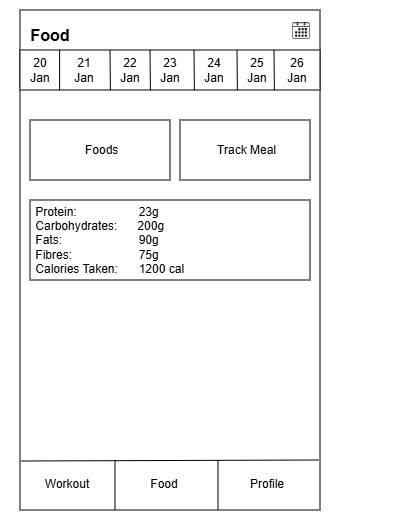

The diagram above was exported from draw.io. Its source (the exported page's mxGraphModel, read from the mxfile embedded in the PNG):
<mxGraphModel dx="695" dy="481" grid="1" gridSize="10" guides="1" tooltips="1" connect="1" arrows="1" fold="1" page="1" pageScale="1" pageWidth="850" pageHeight="1100" math="0" shadow="0">
  <root>
    <mxCell id="0" />
    <mxCell id="1" parent="0" />
    <mxCell id="bJizSVKogQP9oFE2Gh2h-1" parent="1" style="rounded=0;whiteSpace=wrap;html=1;" value="" vertex="1">
      <mxGeometry height="500" width="300" x="50" y="30" as="geometry" />
    </mxCell>
    <mxCell id="bJizSVKogQP9oFE2Gh2h-2" edge="1" parent="1" style="endArrow=none;html=1;rounded=0;entryX=0.994;entryY=0.903;entryDx=0;entryDy=0;entryPerimeter=0;" value="">
      <mxGeometry height="50" relative="1" width="50" as="geometry">
        <mxPoint x="51" y="481" as="sourcePoint" />
        <mxPoint x="349" y="480" as="targetPoint" />
      </mxGeometry>
    </mxCell>
    <mxCell id="bJizSVKogQP9oFE2Gh2h-3" edge="1" parent="1" style="endArrow=none;html=1;rounded=0;" value="">
      <mxGeometry height="50" relative="1" width="50" as="geometry">
        <mxPoint x="145" y="530" as="sourcePoint" />
        <mxPoint x="145" y="480" as="targetPoint" />
      </mxGeometry>
    </mxCell>
    <mxCell id="bJizSVKogQP9oFE2Gh2h-4" edge="1" parent="1" style="endArrow=none;html=1;rounded=0;" value="">
      <mxGeometry height="50" relative="1" width="50" as="geometry">
        <mxPoint x="248" y="530" as="sourcePoint" />
        <mxPoint x="248" y="480" as="targetPoint" />
      </mxGeometry>
    </mxCell>
    <mxCell id="bJizSVKogQP9oFE2Gh2h-5" parent="1" style="text;html=1;whiteSpace=wrap;strokeColor=none;fillColor=none;align=center;verticalAlign=middle;rounded=0;" value="Workout" vertex="1">
      <mxGeometry height="30" width="60" x="67" y="489" as="geometry" />
    </mxCell>
    <mxCell id="bJizSVKogQP9oFE2Gh2h-6" parent="1" style="text;html=1;whiteSpace=wrap;strokeColor=none;fillColor=none;align=center;verticalAlign=middle;rounded=0;" value="Food" vertex="1">
      <mxGeometry height="30" width="60" x="164" y="489" as="geometry" />
    </mxCell>
    <mxCell id="bJizSVKogQP9oFE2Gh2h-7" parent="1" style="text;html=1;whiteSpace=wrap;strokeColor=none;fillColor=none;align=center;verticalAlign=middle;rounded=0;" value="Profile" vertex="1">
      <mxGeometry height="30" width="60" x="267" y="489" as="geometry" />
    </mxCell>
    <mxCell id="bJizSVKogQP9oFE2Gh2h-9" parent="1" style="text;html=1;whiteSpace=wrap;strokeColor=none;fillColor=none;align=center;verticalAlign=middle;rounded=0;fontFamily=Helvetica;fontSize=16;" value="&lt;b&gt;Food&lt;/b&gt;" vertex="1">
      <mxGeometry height="30" width="60" x="50" y="40" as="geometry" />
    </mxCell>
    <mxCell id="bJizSVKogQP9oFE2Gh2h-10" parent="1" style="rounded=0;whiteSpace=wrap;html=1;align=center;" value="&amp;nbsp;Track Meal" vertex="1">
      <mxGeometry height="60" width="130" x="210" y="140" as="geometry" />
    </mxCell>
    <mxCell id="bJizSVKogQP9oFE2Gh2h-14" parent="1" style="rounded=0;whiteSpace=wrap;html=1;align=left;" value="&lt;div align=&quot;left&quot;&gt;&amp;nbsp;Protein:&amp;nbsp;&lt;span style=&quot;white-space: pre;&quot;&gt;&#09;&lt;/span&gt;&lt;span style=&quot;white-space: pre;&quot;&gt;&#09;&lt;/span&gt;&lt;span style=&quot;white-space: pre;&quot;&gt;&#09;23g&lt;span style=&quot;white-space: pre;&quot;&gt;&#09;&lt;span style=&quot;white-space: pre;&quot;&gt;&#09;&lt;/span&gt;&lt;span style=&quot;white-space: pre;&quot;&gt;&#09;&lt;/span&gt;&lt;span style=&quot;white-space: pre;&quot;&gt;&#09;&lt;/span&gt;&lt;span style=&quot;white-space: pre;&quot;&gt;&#09;&lt;/span&gt;&lt;/span&gt;&lt;span style=&quot;white-space: pre;&quot;&gt;&#09;&lt;/span&gt;&lt;span style=&quot;white-space: pre;&quot;&gt;&#09;&lt;/span&gt;&lt;span style=&quot;white-space: pre;&quot;&gt;&#09;&lt;span style=&quot;white-space: pre;&quot;&gt;&#09;&lt;/span&gt;&lt;/span&gt;&lt;span style=&quot;white-space: pre;&quot;&gt;&#09;&lt;/span&gt;&lt;/span&gt;&lt;/div&gt;&lt;div align=&quot;left&quot;&gt;&amp;nbsp;Carbohydrates:&amp;nbsp; &amp;nbsp; &amp;nbsp; 200g&lt;/div&gt;&lt;div align=&quot;left&quot;&gt;&amp;nbsp;Fats:&lt;span style=&quot;white-space: pre;&quot;&gt;&#09;&lt;/span&gt;&lt;span style=&quot;white-space: pre;&quot;&gt;&#09;&lt;/span&gt;&lt;span style=&quot;white-space: pre;&quot;&gt;&#09;&lt;/span&gt;90g&lt;/div&gt;&lt;div align=&quot;left&quot;&gt;&amp;nbsp;Fibres:&lt;span style=&quot;white-space: pre;&quot;&gt;&#09;&lt;/span&gt;&lt;span style=&quot;white-space: pre;&quot;&gt;&#09;&lt;/span&gt;&lt;span style=&quot;white-space: pre;&quot;&gt;&#09;&lt;/span&gt;75g&lt;/div&gt;&lt;div align=&quot;left&quot;&gt;&amp;nbsp;Calories Taken:&lt;span style=&quot;white-space: pre;&quot;&gt;&#09;&lt;/span&gt;1200 cal&lt;/div&gt;" vertex="1">
      <mxGeometry height="80" width="280" x="60" y="220" as="geometry" />
    </mxCell>
    <mxCell id="fFhlfjruebwB66maCtvM-3" parent="1" style="rounded=0;whiteSpace=wrap;html=1;" value="" vertex="1">
      <mxGeometry height="40" width="300" x="50" y="70" as="geometry" />
    </mxCell>
    <mxCell id="fFhlfjruebwB66maCtvM-4" edge="1" parent="1" source="fFhlfjruebwB66maCtvM-3" style="endArrow=none;html=1;rounded=0;entryX=0.132;entryY=0.071;entryDx=0;entryDy=0;entryPerimeter=0;exitX=0.132;exitY=1;exitDx=0;exitDy=0;exitPerimeter=0;" value="">
      <mxGeometry height="50" relative="1" width="50" as="geometry">
        <mxPoint x="90" y="107" as="sourcePoint" />
        <mxPoint x="89.60000000000002" y="69.84000000000003" as="targetPoint" />
      </mxGeometry>
    </mxCell>
    <mxCell id="fFhlfjruebwB66maCtvM-5" edge="1" parent="1" style="endArrow=none;html=1;rounded=0;entryX=0.132;entryY=0.071;entryDx=0;entryDy=0;entryPerimeter=0;exitX=0.132;exitY=1;exitDx=0;exitDy=0;exitPerimeter=0;" value="">
      <mxGeometry height="50" relative="1" width="50" as="geometry">
        <mxPoint x="140.39999999999998" y="110.15999999999997" as="sourcePoint" />
        <mxPoint x="140" y="70" as="targetPoint" />
      </mxGeometry>
    </mxCell>
    <mxCell id="fFhlfjruebwB66maCtvM-6" edge="1" parent="1" style="endArrow=none;html=1;rounded=0;entryX=0.132;entryY=0.071;entryDx=0;entryDy=0;entryPerimeter=0;exitX=0.132;exitY=1;exitDx=0;exitDy=0;exitPerimeter=0;" value="">
      <mxGeometry height="50" relative="1" width="50" as="geometry">
        <mxPoint x="180.39999999999998" y="109.99999999999997" as="sourcePoint" />
        <mxPoint x="180" y="69.84" as="targetPoint" />
      </mxGeometry>
    </mxCell>
    <mxCell id="fFhlfjruebwB66maCtvM-7" edge="1" parent="1" style="endArrow=none;html=1;rounded=0;entryX=0.132;entryY=0.071;entryDx=0;entryDy=0;entryPerimeter=0;exitX=0.132;exitY=1;exitDx=0;exitDy=0;exitPerimeter=0;" value="">
      <mxGeometry height="50" relative="1" width="50" as="geometry">
        <mxPoint x="224.39999999999998" y="109.99999999999997" as="sourcePoint" />
        <mxPoint x="224" y="69.84" as="targetPoint" />
      </mxGeometry>
    </mxCell>
    <mxCell id="fFhlfjruebwB66maCtvM-8" edge="1" parent="1" style="endArrow=none;html=1;rounded=0;entryX=0.132;entryY=0.071;entryDx=0;entryDy=0;entryPerimeter=0;exitX=0.132;exitY=1;exitDx=0;exitDy=0;exitPerimeter=0;" value="">
      <mxGeometry height="50" relative="1" width="50" as="geometry">
        <mxPoint x="267.4" y="109.99999999999997" as="sourcePoint" />
        <mxPoint x="267" y="69.84" as="targetPoint" />
      </mxGeometry>
    </mxCell>
    <mxCell id="fFhlfjruebwB66maCtvM-9" edge="1" parent="1" style="endArrow=none;html=1;rounded=0;entryX=0.132;entryY=0.071;entryDx=0;entryDy=0;entryPerimeter=0;exitX=0.132;exitY=1;exitDx=0;exitDy=0;exitPerimeter=0;" value="">
      <mxGeometry height="50" relative="1" width="50" as="geometry">
        <mxPoint x="304.4" y="109.99999999999997" as="sourcePoint" />
        <mxPoint x="304" y="69.84" as="targetPoint" />
      </mxGeometry>
    </mxCell>
    <mxCell id="fFhlfjruebwB66maCtvM-11" parent="1" style="text;html=1;whiteSpace=wrap;strokeColor=none;fillColor=none;align=center;verticalAlign=middle;rounded=0;" value="20&lt;div&gt;Jan&lt;/div&gt;" vertex="1">
      <mxGeometry height="30" width="60" x="40" y="75" as="geometry" />
    </mxCell>
    <mxCell id="fFhlfjruebwB66maCtvM-12" parent="1" style="text;html=1;whiteSpace=wrap;strokeColor=none;fillColor=none;align=center;verticalAlign=middle;rounded=0;" value="21&lt;div&gt;Jan&lt;/div&gt;" vertex="1">
      <mxGeometry height="30" width="60" x="84" y="75" as="geometry" />
    </mxCell>
    <mxCell id="fFhlfjruebwB66maCtvM-13" parent="1" style="text;html=1;whiteSpace=wrap;strokeColor=none;fillColor=none;align=center;verticalAlign=middle;rounded=0;" value="22&lt;div&gt;Jan&lt;/div&gt;" vertex="1">
      <mxGeometry height="30" width="60" x="130" y="75" as="geometry" />
    </mxCell>
    <mxCell id="fFhlfjruebwB66maCtvM-14" parent="1" style="text;html=1;whiteSpace=wrap;strokeColor=none;fillColor=none;align=center;verticalAlign=middle;rounded=0;" value="23&lt;div&gt;Jan&lt;/div&gt;" vertex="1">
      <mxGeometry height="30" width="60" x="170" y="75" as="geometry" />
    </mxCell>
    <mxCell id="fFhlfjruebwB66maCtvM-15" parent="1" style="text;html=1;whiteSpace=wrap;strokeColor=none;fillColor=none;align=center;verticalAlign=middle;rounded=0;" value="24&lt;div&gt;Jan&lt;/div&gt;" vertex="1">
      <mxGeometry height="30" width="60" x="214" y="75" as="geometry" />
    </mxCell>
    <mxCell id="fFhlfjruebwB66maCtvM-16" parent="1" style="text;html=1;whiteSpace=wrap;strokeColor=none;fillColor=none;align=center;verticalAlign=middle;rounded=0;" value="25&lt;div&gt;Jan&lt;/div&gt;" vertex="1">
      <mxGeometry height="30" width="60" x="257" y="75" as="geometry" />
    </mxCell>
    <mxCell id="fFhlfjruebwB66maCtvM-17" parent="1" style="text;html=1;whiteSpace=wrap;strokeColor=none;fillColor=none;align=center;verticalAlign=middle;rounded=0;" value="26&lt;div&gt;Jan&lt;/div&gt;" vertex="1">
      <mxGeometry height="30" width="60" x="297" y="75" as="geometry" />
    </mxCell>
    <mxCell id="fFhlfjruebwB66maCtvM-21" parent="1" style="shape=image;verticalLabelPosition=bottom;labelBackgroundColor=default;verticalAlign=top;aspect=fixed;imageAspect=0;image=data:image/webp,(base64 omitted: 7676 chars);" value="" vertex="1">
      <mxGeometry height="30" width="30" x="316" y="35" as="geometry" />
    </mxCell>
    <mxCell id="fFhlfjruebwB66maCtvM-26" parent="1" style="rounded=0;whiteSpace=wrap;html=1;align=center;" value="&lt;div&gt;&amp;nbsp;Foods&lt;/div&gt;" vertex="1">
      <mxGeometry height="60" width="140" x="60" y="140" as="geometry" />
    </mxCell>
  </root>
</mxGraphModel>